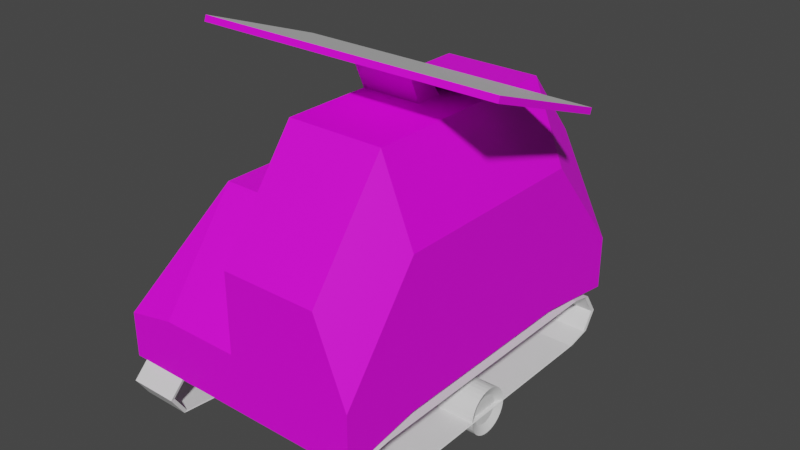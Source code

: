 # Source: SolarPanel_Robot.blend  (saved by Blender 3.1.7; exported with 4.5.12 LTS)
import bpy
from mathutils import Matrix  # noqa: F401  (used for matrix-valued properties, if any)

bpy.ops.wm.read_factory_settings(use_empty=True)
scene = bpy.context.scene
scene.name = 'Scene'

# ---- collections
col_collection = bpy.data.collections.new('Collection'); scene.collection.children.link(col_collection)

# ---- images (referenced by path relative to the original .blend; pixels are not part of the script)
import os
ASSET_DIR = os.environ.get("B2B_ASSET_DIR", "")  # directory of the original .blend (textures are referenced by path, not embedded)
HERE = os.path.dirname(os.path.abspath(__file__))  # packed textures are extracted next to this script under _unpacked/

def load_image(name, relpath, width, height, colorspace="sRGB"):
    """Load a texture the original file referenced (path relative to the .blend, or extracted next to this script)."""
    p = next((c for c in (os.path.join(HERE, relpath), os.path.join(ASSET_DIR, relpath)) if relpath and os.path.exists(c)), "")
    if p:
        img = bpy.data.images.load(p, check_existing=True)
        img.name = name
    else:  # same state as the original file: an image datablock whose file is absent (Cycles renders it pink)
        img = bpy.data.images.new(name, width, height)
        img.source = "FILE"
        img.filepath = "//" + (relpath or name)
    img.colorspace_settings.name = colorspace
    return img
img_untitled = load_image('Untitled', 'Surface.png', 1024, 1024, 'sRGB')
img_normalmap_png = load_image('NormalMap.png', 'NormalMap.png', 1024, 1024, 'sRGB')

# ---- materials (node trees are filled in below, after node groups)
mat_body = bpy.data.materials.new('Body')
mat_body.use_transparent_shadow = False
mat_solarpanel = bpy.data.materials.new('SolarPanel')
mat_solarpanel.alpha_threshold = 0.0
mat_solarpanel.use_transparent_shadow = False
mat_solarpanel.line_color = (0.0, 0.0, 0.0, 1.0)
mat_belt = bpy.data.materials.new('Belt')
mat_belt.use_transparent_shadow = False

# ---- material node trees
mat_body.use_nodes = True; mat_body.node_tree.nodes.clear()
_N = mat_body.node_tree.nodes; _L = mat_body.node_tree.links
n0 = _N.new('ShaderNodeBsdfPrincipled'); n0.name = 'Principled BSDF'; n0.location = (10, 300)
n0.distribution = 'GGX'
n0.subsurface_method = 'RANDOM_WALK_SKIN'
n0.inputs[3].default_value = 1.45
n0.inputs[27].default_value = (0.0, 0.0, 0.0, 1.0)
n0.inputs[28].default_value = 1.0
n1 = _N.new('ShaderNodeOutputMaterial'); n1.name = 'Material Output'; n1.location = (300, 300)
n2 = _N.new('ShaderNodeTexImage'); n2.name = 'Image Texture'; n2.location = (-312, 321)
n2.image = img_untitled
n3 = _N.new('ShaderNodeTexImage'); n3.name = 'Image Texture.001'; n3.location = (-376, -195)
n3.image = img_normalmap_png
_L.new(n0.outputs[0], n1.inputs[0])
_L.new(n2.outputs[0], n0.inputs[0])
n1.is_active_output = True
mat_solarpanel.use_nodes = True; mat_solarpanel.node_tree.nodes.clear()
_N = mat_solarpanel.node_tree.nodes; _L = mat_solarpanel.node_tree.links
n0 = _N.new('ShaderNodeOutputMaterial'); n0.name = 'Material Output'; n0.location = (300, 300)
n1 = _N.new('ShaderNodeBsdfPrincipled'); n1.name = 'Principled BSDF'; n1.location = (10, 300)
n1.distribution = 'GGX'
n1.subsurface_method = 'RANDOM_WALK_SKIN'
n1.inputs[2].default_value = 0.4
n1.inputs[3].default_value = 1.45
n1.inputs[27].default_value = (0.0, 0.0, 0.0, 1.0)
n1.inputs[28].default_value = 1.0
_L.new(n1.outputs[0], n0.inputs[0])
n0.is_active_output = True
mat_belt.use_nodes = True; mat_belt.node_tree.nodes.clear()
_N = mat_belt.node_tree.nodes; _L = mat_belt.node_tree.links
n0 = _N.new('ShaderNodeBsdfPrincipled'); n0.name = 'Principled BSDF'; n0.location = (10, 300)
n0.distribution = 'GGX'
n0.subsurface_method = 'RANDOM_WALK_SKIN'
n0.inputs[3].default_value = 1.45
n0.inputs[27].default_value = (0.0, 0.0, 0.0, 1.0)
n0.inputs[28].default_value = 1.0
n1 = _N.new('ShaderNodeOutputMaterial'); n1.name = 'Material Output'; n1.location = (300, 300)
_L.new(n0.outputs[0], n1.inputs[0])
n1.is_active_output = True

# ---- world
world_world = bpy.data.worlds.new('World'); scene.world = world_world
world_world.use_nodes = True; world_world.node_tree.nodes.clear()
_N = world_world.node_tree.nodes; _L = world_world.node_tree.links
n0 = _N.new('ShaderNodeOutputWorld'); n0.name = 'World Output'; n0.location = (300, 300)
n1 = _N.new('ShaderNodeBackground'); n1.name = 'Background'; n1.location = (10, 300)
n1.inputs[0].default_value = (0.05088, 0.05088, 0.05088, 1.0)
_L.new(n1.outputs[0], n0.inputs[0])
n0.is_active_output = True
world_world.color = (0.05088, 0.05088, 0.05088)
world_world.use_sun_shadow = False
world_world.sun_shadow_jitter_overblur = 0.0

# ---- meshes
me_cube_001 = bpy.data.meshes.new('Cube.001')
me_cube_001.from_pydata([(-0.6833, -1.0, 0.252), (-0.6833, -1.0, 0.4947), (-0.6833, 1.0, 0.252), (-0.6833, 1.0, 0.4947), (0.6833, -1.0, 0.252), (0.6833, -1.0, 0.5472), (0.6833, 1.0, 0.252), (0.6833, 1.0, 0.5472), (-0.6833, -0.5764, 0.3244), (-0.6833, -1.0, 0.3996), (-0.6833, -0.5764, 0.7035), (-0.6833, 1.0, 0.3996), (0.0, 1.0, 0.252), (0.0, 1.0, 0.5472), (0.6833, 1.0, 0.3996), (0.6833, -0.5764, 0.3244), (0.6833, -0.5764, 1.109), (0.6833, -1.0, 0.3996), (0.0, -1.0, 0.252), (0.0, -1.0, 0.5472), (0.0, -0.5764, 1.109), (0.0, -0.5764, 0.3244), (0.0, -1.0, 0.3996), (0.6833, -0.5764, 0.3996), (0.0, 1.0, 0.3996), (-0.6833, -0.5764, 0.3996), (-0.6833, 0.5325, 0.7035), (0.6833, 0.5325, 0.3244), (-0.6833, 0.5325, 0.3244), (0.6833, 0.5325, 1.109), (0.0, 0.5325, 1.109), (0.0, 0.5325, 0.3244), (0.6833, 0.5325, 0.3996), (-0.6833, 0.5325, 0.3996), (-0.07863, 1.0, 0.252), (-0.07863, -1.0, 0.5472), (-0.07863, 1.0, 0.5472), (-0.07863, -1.0, 0.252), (-0.07863, -0.5764, 1.109), (-0.07863, -0.5764, 0.3244), (-0.07863, -1.0, 0.3996), (-0.07863, 1.0, 0.3996), (-0.07863, 0.5325, 0.3244), (-0.07863, 0.5325, 1.109), (0.0, 0.8313, 1.172), (0.511, 0.8313, 1.172), (0.511, -0.5764, 1.532), (0.511, -1.0, 0.9694), (0.511, 0.5325, 1.532), (0.0, -1.0, 0.9694), (0.0, -0.5764, 1.532), (0.0, 0.5325, 1.532), (-0.4227, 1.0, 0.252), (-0.4227, -1.0, 0.5472), (-0.4227, -0.5764, 0.3244), (-0.4227, -1.0, 0.3996), (-0.4227, 0.5325, 0.3244), (-0.4227, 1.0, 0.5472), (-0.4227, -1.0, 0.252), (-0.4227, -0.5764, 1.109), (-0.4227, 1.0, 0.3996), (-0.4227, 0.5325, 1.109), (-0.6833, -1.014, 0.1231), (-0.6833, 0.9461, 0.1231), (-0.6833, -0.7301, -0.001755), (-0.6833, 0.7515, -0.001755), (-0.4227, 0.9461, 0.1231), (-0.4227, -0.7301, -0.001755), (-0.4227, 0.7515, -0.001755), (-0.4227, -1.014, 0.1231), (-0.6833, -0.892, 0.2476), (-0.4227, -0.9466, 0.01814), (-0.6833, -0.7301, 0.2641), (-0.6833, 0.7515, 0.2641), (-0.6833, -0.9466, 0.01814), (-0.4227, -0.7301, 0.2641), (-0.4227, 0.7515, 0.2641), (-0.4227, -0.892, 0.2476), (-0.4227, 0.8704, 0.2388), (-0.6833, 0.8704, 0.2388), (-0.6833, 0.8818, 0.02567), (-0.4227, 0.8818, 0.02567), (-0.6862, -1.037, 0.123), (-0.6862, 0.9675, 0.123), (-0.6862, -0.7462, -0.004713), (-0.6862, 0.7686, -0.004713), (-0.4198, 0.9675, 0.123), (-0.4198, -0.7462, -0.004713), (-0.4198, 0.7686, -0.004713), (-0.4198, -1.037, 0.123), (-0.6862, -0.9118, 0.2502), (-0.4198, -0.9676, 0.01563), (-0.6862, -0.7462, 0.2672), (-0.6862, 0.7686, 0.2672), (-0.6862, -0.9676, 0.01563), (-0.4198, -0.7462, 0.2672), (-0.4198, 0.7686, 0.2672), (-0.4198, -0.9118, 0.2502), (-0.4198, 0.8902, 0.2413), (-0.6862, 0.8902, 0.2413), (-0.6862, 0.9018, 0.02333), (-0.4198, 0.9018, 0.02333), (0.4241, -1.014, 0.1231), (0.4241, 0.9461, 0.1231), (0.4241, -0.7301, -0.001755), (0.4241, 0.7515, -0.001755), (0.6847, 0.9461, 0.1231), (0.6847, -0.7301, -0.001755), (0.6847, 0.7515, -0.001755), (0.6847, -1.014, 0.1231), (0.4241, -0.892, 0.2476), (0.6847, -0.9466, 0.01814), (0.4241, -0.7301, 0.2641), (0.4241, 0.7515, 0.2641), (0.4241, -0.9466, 0.01814), (0.6847, -0.7301, 0.2641), (0.6847, 0.7515, 0.2641), (0.6847, -0.892, 0.2476), (0.6847, 0.8704, 0.2388), (0.4241, 0.8704, 0.2388), (0.4241, 0.8818, 0.02567), (0.6847, 0.8818, 0.02567), (0.4212, -1.037, 0.123), (0.4212, 0.9675, 0.123), (0.4212, -0.7462, -0.004713), (0.4212, 0.7686, -0.004713), (0.6877, 0.9675, 0.123), (0.6877, -0.7462, -0.004713), (0.6877, 0.7686, -0.004713), (0.6877, -1.037, 0.123), (0.4212, -0.9118, 0.2502), (0.6877, -0.9676, 0.01563), (0.4212, -0.7462, 0.2672), (0.4212, 0.7686, 0.2672), (0.4212, -0.9676, 0.01563), (0.6877, -0.7462, 0.2672), (0.6877, 0.7686, 0.2672), (0.6877, -0.9118, 0.2502), (0.6877, 0.8902, 0.2413), (0.4212, 0.8902, 0.2413), (0.4212, 0.9018, 0.02333), (0.6877, 0.9018, 0.02333), (-0.6833, 0.04287, 0.3244), (0.6833, 0.04287, 1.109), (0.0, 0.04287, 1.109), (0.0, 0.04287, 0.3244), (0.6833, 0.04287, 0.3996), (-0.6833, 0.04287, 0.7035), (0.6833, 0.04287, 0.3244), (-0.6833, 0.04287, 0.3996), (-0.07863, 0.04287, 0.3244), (-0.07863, 0.04287, 1.109), (0.511, 0.04287, 1.532), (0.0, 0.04287, 1.532), (-0.4227, 0.04287, 0.3244), (-0.4227, 0.04287, 1.109), (0.4299, 1.0, 0.5472), (0.4299, -1.0, 0.252), (0.4299, 1.0, 0.252), (0.4299, -1.0, 0.5472), (0.4299, -0.5764, 0.3244), (0.4299, -1.0, 0.3996), (0.4299, 1.0, 0.3996), (0.4299, 0.5325, 0.3244), (0.3215, 0.8313, 1.172), (0.3215, -1.0, 0.9694), (0.3215, -0.5764, 1.532), (0.3215, 0.5325, 1.532), (0.3215, 0.04287, 1.532), (0.4299, 0.04287, 0.3244), (-0.6833, -0.1014, 0.3244), (0.6833, -0.1014, 1.109), (0.0, -0.1014, 1.109), (0.0, -0.1014, 0.3244), (0.6833, -0.1014, 0.3996), (-0.07863, -0.1014, 0.3244), (-0.07863, -0.1014, 1.109), (0.511, -0.1014, 1.532), (0.0, -0.1014, 1.532), (-0.4227, -0.1014, 0.3244), (-0.4227, -0.1014, 1.109), (-0.6833, -0.1014, 0.7035), (0.6833, -0.1014, 0.3244), (-0.6833, -0.1014, 0.3996), (0.3215, -0.1014, 1.532), (0.4299, -0.1014, 0.3244), (0.0, -0.03535, 1.643), (0.3215, -0.03535, 1.643), (0.0, -0.1709, 1.693), (0.3215, -0.1709, 1.693), (-0.6546, 0.2406, 1.543), (0.9761, 0.2406, 1.543), (-0.6546, -0.4468, 1.793), (0.9761, -0.4468, 1.793), (-0.6546, 0.2514, 1.572), (0.9761, 0.2514, 1.572), (-0.6546, -0.4359, 1.823), (0.9761, -0.4359, 1.823)], [], [(33, 26, 3, 11), (162, 156, 7, 14), (23, 16, 5, 17), (55, 53, 1, 9), (160, 15, 4, 157), (59, 10, 1, 53), (29, 7, 45, 48), (143, 29, 48, 152), (180, 181, 10, 59), (39, 21, 18, 37), (175, 173, 21, 39), (185, 182, 15, 160), (58, 55, 9, 0), (157, 161, 22, 18), (161, 159, 19, 22), (15, 23, 17, 4), (182, 174, 23, 15), (174, 171, 16, 23), (158, 162, 14, 6), (34, 41, 24, 12), (41, 36, 13, 24), (28, 33, 11, 2), (0, 9, 25, 8), (9, 1, 10, 25), (142, 149, 33, 28), (14, 7, 29, 32), (6, 14, 32, 27), (158, 6, 27, 163), (34, 12, 31, 42), (57, 3, 26, 61), (20, 19, 49, 50), (149, 147, 26, 33), (13, 36, 43, 30), (52, 34, 42, 56), (60, 57, 36, 41), (52, 60, 41, 34), (18, 22, 40, 37), (179, 175, 39, 54), (54, 39, 37, 58), (172, 176, 38, 20), (20, 38, 35, 19), (22, 19, 35, 40), (166, 50, 49, 165), (184, 178, 50, 166), (164, 44, 51, 167), (156, 13, 44, 164), (172, 20, 50, 178), (159, 5, 47, 165), (13, 30, 51, 44), (5, 16, 46, 47), (8, 54, 58, 0), (170, 179, 54, 8), (2, 11, 60, 52), (11, 3, 57, 60), (2, 52, 56, 28), (36, 57, 61, 43), (37, 40, 55, 58), (176, 180, 59, 38), (38, 59, 53, 35), (40, 35, 53, 55), (74, 62, 69, 71), (65, 64, 67, 68), (80, 65, 68, 81), (70, 72, 75, 77), (73, 76, 75, 72), (79, 78, 76, 73), (62, 70, 77, 69), (64, 74, 71, 67), (63, 66, 78, 79), (63, 80, 81, 66), (94, 91, 89, 82), (85, 88, 87, 84), (100, 101, 88, 85), (90, 97, 95, 92), (93, 92, 95, 96), (99, 93, 96, 98), (82, 89, 97, 90), (84, 87, 91, 94), (83, 99, 98, 86), (83, 86, 101, 100), (64, 65, 85, 84), (72, 70, 90, 92), (76, 78, 98, 96), (63, 79, 99, 83), (75, 76, 96, 95), (70, 62, 82, 90), (65, 80, 100, 85), (79, 73, 93, 99), (73, 72, 92, 93), (80, 63, 83, 100), (66, 81, 101, 86), (74, 64, 84, 94), (69, 77, 97, 89), (71, 69, 89, 91), (67, 71, 91, 87), (62, 74, 94, 82), (68, 67, 87, 88), (77, 75, 95, 97), (81, 68, 88, 101), (78, 66, 86, 98), (114, 102, 109, 111), (105, 104, 107, 108), (120, 105, 108, 121), (110, 112, 115, 117), (113, 116, 115, 112), (119, 118, 116, 113), (102, 110, 117, 109), (104, 114, 111, 107), (103, 106, 118, 119), (103, 120, 121, 106), (134, 131, 129, 122), (125, 128, 127, 124), (140, 141, 128, 125), (130, 137, 135, 132), (133, 132, 135, 136), (139, 133, 136, 138), (122, 129, 137, 130), (124, 127, 131, 134), (123, 139, 138, 126), (123, 126, 141, 140), (104, 105, 125, 124), (112, 110, 130, 132), (116, 118, 138, 136), (103, 119, 139, 123), (115, 116, 136, 135), (110, 102, 122, 130), (105, 120, 140, 125), (119, 113, 133, 139), (113, 112, 132, 133), (120, 103, 123, 140), (106, 121, 141, 126), (114, 104, 124, 134), (109, 117, 137, 129), (111, 109, 129, 131), (107, 111, 131, 127), (102, 114, 134, 122), (108, 107, 127, 128), (117, 115, 135, 137), (121, 108, 128, 141), (118, 106, 126, 138), (43, 61, 155, 151), (28, 56, 154, 142), (30, 144, 153, 51), (167, 51, 153, 168), (30, 43, 151, 144), (56, 42, 150, 154), (183, 181, 147, 149), (170, 183, 149, 142), (32, 29, 143, 146), (27, 32, 146, 148), (163, 27, 148, 169), (42, 31, 145, 150), (61, 26, 147, 155), (171, 143, 152, 177), (31, 163, 169, 145), (48, 167, 168, 152), (19, 159, 165, 49), (7, 156, 164, 45), (45, 164, 167, 48), (177, 184, 166, 46), (46, 166, 165, 47), (12, 158, 163, 31), (12, 24, 162, 158), (17, 5, 159, 161), (4, 17, 161, 157), (173, 185, 160, 21), (21, 160, 157, 18), (24, 13, 156, 162), (145, 169, 185, 173), (152, 168, 184, 177), (16, 171, 177, 46), (8, 25, 183, 170), (25, 10, 181, 183), (151, 155, 180, 176), (142, 154, 179, 170), (144, 172, 178, 153), (184, 168, 187, 189), (144, 151, 176, 172), (154, 150, 175, 179), (146, 143, 171, 174), (148, 146, 174, 182), (169, 148, 182, 185), (150, 145, 173, 175), (155, 147, 181, 180), (188, 189, 193, 192), (153, 178, 188, 186), (168, 153, 186, 187), (178, 184, 189, 188), (190, 192, 196, 194), (186, 188, 192, 190), (189, 187, 191, 193), (187, 186, 190, 191), (195, 194, 196, 197), (193, 191, 195, 197), (191, 190, 194, 195), (192, 193, 197, 196)])
me_cube_001.polygons.foreach_set('material_index', [0, 0, 0, 0, 0, 0, 0, 0, 0, 0, 0, 0, 0, 0, 0, 0, 0, 0, 0, 0, 0, 0, 0, 0, 0, 0, 0, 0, 0, 0, 0, 0, 0, 0, 0, 0, 0, 0, 0, 0, 0, 0, 0, 0, 0, 0, 0, 0, 0, 0, 0, 0, 0, 0, 0, 0, 0, 0, 0, 0, 2, 2, 2, 2, 2, 2, 2, 2, 2, 2, 2, 2, 2, 2, 2, 2, 2, 2, 2, 2, 2, 2, 2, 2, 2, 2, 2, 2, 2, 2, 2, 2, 2, 2, 2, 2, 2, 2, 2, 2, 2, 2, 2, 2, 2, 2, 2, 2, 2, 2, 2, 2, 2, 2, 2, 2, 2, 2, 2, 2, 2, 2, 2, 2, 2, 2, 2, 2, 2, 2, 2, 2, 2, 2, 2, 2, 2, 2, 2, 2, 0, 0, 0, 0, 0, 0, 0, 0, 0, 0, 0, 0, 0, 0, 0, 0, 0, 0, 0, 0, 0, 0, 0, 0, 0, 0, 0, 0, 0, 0, 0, 0, 0, 0, 0, 0, 0, 0, 0, 0, 0, 0, 0, 0, 0, 0, 0, 0, 0, 0, 0, 0, 1, 0, 0, 0])
_uv = me_cube_001.uv_layers.new(name='UVMap')
_uv.uv.foreach_set('vector', [0.633, 0.4646, 0.5758, 0.4646, 0.6151, 0.3766, 0.633, 0.3766, 0.0277, 0.5861, 0.05539, 0.5861, 0.05539, 0.6338, 0.0277, 0.6338, 0.2851, 0.2968, 0.4188, 0.2969, 0.3129, 0.3766, 0.2851, 0.3766, 0.2851, 0.5849, 0.3128, 0.5849, 0.3029, 0.634, 0.2851, 0.634, 0.2096, 0.2971, 0.2573, 0.2971, 0.2573, 0.3764, 0.2096, 0.3764, 0.4987, 0.6738, 0.5758, 0.6734, 0.6151, 0.7532, 0.6045, 0.7536, 0.4188, 0.08804, 0.3129, 3.517e-06, 0.431, 0.0316, 0.4987, 0.08787, 0.4188, 0.1802, 0.4188, 0.08804, 0.4987, 0.08787, 0.4987, 0.1801, 0.4987, 0.5844, 0.5758, 0.584, 0.5758, 0.6734, 0.4987, 0.6738, 0.1139, 0.2971, 0.1287, 0.2971, 0.1287, 0.3764, 0.1139, 0.3764, 0.1139, 0.2077, 0.1287, 0.2077, 0.1287, 0.2971, 0.1139, 0.2971, 0.2096, 0.2077, 0.2573, 0.2077, 0.2573, 0.2971, 0.2096, 0.2971, 0.2573, 0.5849, 0.2851, 0.5849, 0.2851, 0.634, 0.2573, 0.634, 0.2573, 0.4243, 0.2851, 0.4243, 0.2851, 0.5053, 0.2573, 0.5053, 0.2851, 0.4243, 0.3128, 0.4243, 0.3128, 0.5053, 0.2851, 0.5053, 0.271, 0.2968, 0.2851, 0.2968, 0.2851, 0.3766, 0.2573, 0.3766, 0.271, 0.2074, 0.2851, 0.2074, 0.2851, 0.2968, 0.271, 0.2968, 0.2851, 0.2074, 0.4188, 0.2074, 0.4188, 0.2969, 0.2851, 0.2968, 0.0, 0.5861, 0.0277, 0.5861, 0.0277, 0.6338, 0.0, 0.6338, 0.0, 0.4903, 0.0277, 0.4903, 0.0277, 0.5051, 0.0, 0.5051, 0.0277, 0.4903, 0.05539, 0.4903, 0.05539, 0.5051, 0.0277, 0.5051, 0.6472, 0.4646, 0.633, 0.4646, 0.633, 0.3766, 0.6608, 0.3766, 0.6608, 0.7532, 0.633, 0.7532, 0.633, 0.6734, 0.6472, 0.6734, 0.633, 0.7532, 0.6151, 0.7532, 0.5758, 0.6734, 0.633, 0.6734, 0.6472, 0.5568, 0.633, 0.5568, 0.633, 0.4646, 0.6472, 0.4646, 0.2851, 1.729e-06, 0.3129, 3.517e-06, 0.4188, 0.08804, 0.2851, 0.08803, 0.2573, 0.0, 0.2851, 1.729e-06, 0.2851, 0.08803, 0.271, 0.08803, 0.2096, 0.0, 0.2573, 0.0, 0.2573, 0.08842, 0.2096, 0.08842, 0.1139, 0.0, 0.1287, 0.0, 0.1287, 0.08842, 0.1139, 0.08842, 0.7099, 0.7845, 0.6608, 0.7858, 0.6608, 0.6935, 0.7099, 0.6837, 0.6085, 0.2968, 0.7143, 0.3766, 0.6349, 0.3766, 0.529, 0.2968, 0.633, 0.5568, 0.5758, 0.5568, 0.5758, 0.4646, 0.633, 0.4646, 0.05539, 0.5051, 0.05539, 0.4903, 0.1685, 0.4903, 0.1685, 0.5051, 0.04907, 0.0, 0.1139, 0.0, 0.1139, 0.08842, 0.04907, 0.08842, 0.0277, 0.4255, 0.05539, 0.4255, 0.05539, 0.4903, 0.0277, 0.4903, 1.49e-08, 0.4255, 0.0277, 0.4255, 0.0277, 0.4903, 0.0, 0.4903, 0.2573, 0.5053, 0.2851, 0.5053, 0.2851, 0.5201, 0.2573, 0.5201, 0.04907, 0.2077, 0.1139, 0.2077, 0.1139, 0.2971, 0.04907, 0.2971, 0.04907, 0.2971, 0.1139, 0.2971, 0.1139, 0.3764, 0.04907, 0.3764, 0.4057, 0.7523, 0.4205, 0.7523, 0.4205, 0.8411, 0.4057, 0.8411, 0.4126, 0.5053, 0.4126, 0.5201, 0.3128, 0.5201, 0.3128, 0.5053, 0.2851, 0.5053, 0.3128, 0.5053, 0.3128, 0.5201, 0.2851, 0.5201, 0.4918, 0.4447, 0.4918, 0.5053, 0.3921, 0.5053, 0.3921, 0.4447, 0.03568, 0.7522, 0.09622, 0.7522, 0.09622, 0.8409, 0.03568, 0.8409, 0.1754, 0.5656, 0.1754, 0.5051, 0.2477, 0.5051, 0.2477, 0.5656, 0.05539, 0.5861, 0.05539, 0.5051, 0.1754, 0.5051, 0.1754, 0.5656, 0.6085, 0.2074, 0.6085, 0.2968, 0.529, 0.2968, 0.529, 0.2074, 0.3128, 0.4243, 0.3128, 0.3766, 0.3921, 0.4091, 0.3921, 0.4447, 0.7143, 0.0, 0.6085, 0.08802, 0.529, 0.08801, 0.5967, 0.03175, 0.3129, 0.3766, 0.4188, 0.2969, 0.4987, 0.2967, 0.3928, 0.3764, 0.0, 0.2971, 0.04907, 0.2971, 0.04907, 0.3764, 0.0, 0.3764, 0.0, 0.2077, 0.04907, 0.2077, 0.04907, 0.2971, 0.0, 0.2971, 1.49e-08, 0.3764, 0.0277, 0.3764, 0.0277, 0.4255, 1.49e-08, 0.4255, 0.0277, 0.3764, 0.04554, 0.3764, 0.05539, 0.4255, 0.0277, 0.4255, 0.0, 0.0, 0.04907, 0.0, 0.04907, 0.08842, 0.0, 0.08842, 0.05539, 0.4903, 0.05539, 0.4255, 0.1685, 0.4255, 0.1685, 0.4903, 0.2573, 0.5201, 0.2851, 0.5201, 0.2851, 0.5849, 0.2573, 0.5849, 0.4205, 0.7523, 0.4852, 0.7523, 0.4852, 0.8411, 0.4205, 0.8411, 0.4126, 0.5201, 0.4126, 0.5849, 0.3128, 0.5849, 0.3128, 0.5201, 0.2851, 0.5201, 0.3128, 0.5201, 0.3128, 0.5849, 0.2851, 0.5849, 0.5951, 0.8027, 0.5743, 0.8027, 0.5743, 0.7536, 0.5951, 0.7536, 0.3566, 0.6576, 0.3566, 0.9343, 0.3075, 0.9343, 0.3075, 0.6576, 0.3566, 0.634, 0.3566, 0.6576, 0.3075, 0.6576, 0.3075, 0.634, 0.09622, 0.9655, 0.09622, 0.9352, 0.1453, 0.9352, 0.1453, 0.9655, 0.09622, 0.6563, 0.1453, 0.6563, 0.1453, 0.9352, 0.09622, 0.9352, 0.09622, 0.6338, 0.1453, 0.6338, 0.1453, 0.6563, 0.09622, 0.6563, 0.09622, 0.9878, 0.09622, 0.9655, 0.1453, 0.9655, 0.1453, 0.9878, 0.3566, 0.9343, 0.3566, 0.9753, 0.3075, 0.9753, 0.3075, 0.9343, 0.7804, 0.3071, 0.7804, 0.3562, 0.7576, 0.3562, 0.7576, 0.3071, 0.7804, 0.3071, 0.7978, 0.3071, 0.7978, 0.3562, 0.7804, 0.3562, 0.7532, 0.6837, 0.7532, 0.7339, 0.7321, 0.7339, 0.7321, 0.6837, 0.8452, 0.0249, 0.8954, 0.0249, 0.8954, 0.31, 0.8452, 0.31, 0.8452, 0.0, 0.8954, 0.0, 0.8954, 0.0249, 0.8452, 0.0249, 0.2445, 0.9705, 0.1944, 0.9705, 0.1944, 0.94, 0.2445, 0.94, 0.2445, 0.6571, 0.2445, 0.94, 0.1944, 0.94, 0.1944, 0.6571, 0.2445, 0.6338, 0.2445, 0.6571, 0.1944, 0.6571, 0.1944, 0.6338, 0.7321, 0.6837, 0.7321, 0.7339, 0.7099, 0.7339, 0.7099, 0.6837, 0.8452, 0.31, 0.8954, 0.31, 0.8954, 0.3518, 0.8452, 0.3518, 0.7744, 0.784, 0.751, 0.784, 0.751, 0.7339, 0.7744, 0.7339, 0.7744, 0.784, 0.7744, 0.7339, 0.7921, 0.7339, 0.7921, 0.784, 0.9494, 0.4343, 0.9494, 0.7133, 0.9488, 0.7166, 0.9488, 0.4313, 0.9994, 0.4343, 0.9963, 0.4038, 0.9968, 0.4001, 1.0, 0.4313, 0.8459, 0.4173, 0.8411, 0.3949, 0.8416, 0.3912, 0.8464, 0.4141, 0.9729, 0.75, 0.9947, 0.7357, 0.9951, 0.7394, 0.9729, 0.754, 0.8459, 0.6963, 0.8459, 0.4173, 0.8464, 0.4141, 0.8464, 0.6993, 0.9963, 0.4038, 0.9729, 0.3808, 0.9729, 0.3766, 0.9968, 0.4001, 0.9494, 0.7133, 0.9545, 0.7379, 0.9541, 0.7416, 0.9488, 0.7166, 0.9947, 0.7357, 0.9994, 0.7133, 1.0, 0.7166, 0.9951, 0.7394, 0.9994, 0.7133, 0.9994, 0.4343, 1.0, 0.4313, 1.0, 0.7166, 0.9545, 0.7379, 0.9729, 0.75, 0.9729, 0.754, 0.9541, 0.7416, 0.8193, 0.3807, 0.801, 0.3927, 0.8005, 0.389, 0.8193, 0.3766, 0.9531, 0.3936, 0.9494, 0.4343, 0.9488, 0.4313, 0.9526, 0.3896, 0.8193, 0.7498, 0.8428, 0.7268, 0.8432, 0.7305, 0.8193, 0.754, 0.7995, 0.737, 0.8193, 0.7498, 0.8193, 0.754, 0.7991, 0.741, 0.7958, 0.6963, 0.7995, 0.737, 0.7991, 0.741, 0.7952, 0.6993, 0.9729, 0.3808, 0.9531, 0.3936, 0.9526, 0.3896, 0.9729, 0.3766, 0.7958, 0.4173, 0.7958, 0.6963, 0.7952, 0.6993, 0.7952, 0.4141, 0.8428, 0.7268, 0.8459, 0.6963, 0.8464, 0.6993, 0.8432, 0.7305, 0.801, 0.3927, 0.7958, 0.4173, 0.7952, 0.4141, 0.8005, 0.389, 0.8411, 0.3949, 0.8193, 0.3807, 0.8193, 0.3766, 0.8416, 0.3912, 0.6159, 0.8027, 0.5951, 0.8027, 0.5951, 0.7536, 0.6159, 0.7536, 0.4057, 0.6576, 0.4057, 0.9343, 0.3566, 0.9343, 0.3566, 0.6576, 0.4057, 0.634, 0.4057, 0.6576, 0.3566, 0.6576, 0.3566, 0.634, 0.1453, 0.9655, 0.1453, 0.9352, 0.1944, 0.9352, 0.1944, 0.9655, 0.1453, 0.6563, 0.1944, 0.6563, 0.1944, 0.9352, 0.1453, 0.9352, 0.1453, 0.6338, 0.1944, 0.6338, 0.1944, 0.6563, 0.1453, 0.6563, 0.1453, 0.9878, 0.1453, 0.9655, 0.1944, 0.9655, 0.1944, 0.9878, 0.4057, 0.9343, 0.4057, 0.9753, 0.3566, 0.9753, 0.3566, 0.9343, 0.776, 0.6837, 0.776, 0.7328, 0.7532, 0.7328, 0.7532, 0.6837, 0.776, 0.6837, 0.7934, 0.6837, 0.7934, 0.7328, 0.776, 0.7328, 0.7576, 0.3071, 0.7576, 0.3573, 0.7365, 0.3573, 0.7365, 0.3071, 0.8954, 0.0249, 0.9455, 0.0249, 0.9455, 0.31, 0.8954, 0.31, 0.8954, 0.0, 0.9455, 0.0, 0.9455, 0.0249, 0.8954, 0.0249, 0.3075, 0.9707, 0.2573, 0.9707, 0.2573, 0.9402, 0.3075, 0.9402, 0.3075, 0.6573, 0.3075, 0.9402, 0.2573, 0.9402, 0.2573, 0.6573, 0.3075, 0.634, 0.3075, 0.6573, 0.2573, 0.6573, 0.2573, 0.634, 0.7365, 0.3071, 0.7365, 0.3573, 0.7143, 0.3573, 0.7143, 0.3071, 0.8954, 0.31, 0.9455, 0.31, 0.9455, 0.3518, 0.8954, 0.3518, 0.7333, 0.784, 0.7099, 0.784, 0.7099, 0.7339, 0.7333, 0.7339, 0.7333, 0.784, 0.7333, 0.7339, 0.751, 0.7339, 0.751, 0.784, 0.8982, 0.4343, 0.8982, 0.7133, 0.8976, 0.7166, 0.8976, 0.4313, 0.9483, 0.4343, 0.9451, 0.4038, 0.9456, 0.4001, 0.9488, 0.4313, 0.8971, 0.4173, 0.8923, 0.3949, 0.8927, 0.3912, 0.8976, 0.4141, 0.9217, 0.75, 0.9435, 0.7357, 0.9439, 0.7394, 0.9217, 0.754, 0.8971, 0.6963, 0.8971, 0.4173, 0.8976, 0.4141, 0.8976, 0.6993, 0.9451, 0.4038, 0.9217, 0.3808, 0.9217, 0.3766, 0.9456, 0.4001, 0.8982, 0.7133, 0.9033, 0.7379, 0.9029, 0.7416, 0.8976, 0.7166, 0.9435, 0.7357, 0.9483, 0.7133, 0.9488, 0.7166, 0.9439, 0.7394, 0.9483, 0.7133, 0.9483, 0.4343, 0.9488, 0.4313, 0.9488, 0.7166, 0.9033, 0.7379, 0.9217, 0.75, 0.9217, 0.754, 0.9029, 0.7416, 0.8705, 0.3807, 0.8522, 0.3927, 0.8517, 0.389, 0.8705, 0.3766, 0.9019, 0.3936, 0.8982, 0.4343, 0.8976, 0.4313, 0.9015, 0.3896, 0.8705, 0.7498, 0.8939, 0.7268, 0.8944, 0.7305, 0.8705, 0.754, 0.8507, 0.737, 0.8705, 0.7498, 0.8705, 0.754, 0.8503, 0.741, 0.847, 0.6963, 0.8507, 0.737, 0.8503, 0.741, 0.8464, 0.6993, 0.9217, 0.3808, 0.9019, 0.3936, 0.9015, 0.3896, 0.9217, 0.3766, 0.847, 0.4173, 0.847, 0.6963, 0.8464, 0.6993, 0.8464, 0.4141, 0.8939, 0.7268, 0.8971, 0.6963, 0.8976, 0.6993, 0.8944, 0.7305, 0.8522, 0.3927, 0.847, 0.4173, 0.8464, 0.4141, 0.8517, 0.389, 0.8923, 0.3949, 0.8705, 0.3807, 0.8705, 0.3766, 0.8927, 0.3912, 0.4205, 0.634, 0.4852, 0.634, 0.4852, 0.7254, 0.4205, 0.7254, 0.0, 0.08842, 0.04907, 0.08842, 0.04907, 0.1806, 0.0, 0.1806, 0.6085, 0.08802, 0.6085, 0.1802, 0.529, 0.1802, 0.529, 0.08801, 0.03568, 0.6338, 0.09622, 0.6338, 0.09622, 0.7252, 0.03568, 0.7252, 0.4057, 0.634, 0.4205, 0.634, 0.4205, 0.7254, 0.4057, 0.7254, 0.04907, 0.08842, 0.1139, 0.08842, 0.1139, 0.1806, 0.04907, 0.1806, 0.633, 0.584, 0.5758, 0.584, 0.5758, 0.5568, 0.633, 0.5568, 0.6472, 0.584, 0.633, 0.584, 0.633, 0.5568, 0.6472, 0.5568, 0.2851, 0.08803, 0.4188, 0.08804, 0.4188, 0.1802, 0.2851, 0.1802, 0.271, 0.08803, 0.2851, 0.08803, 0.2851, 0.1802, 0.271, 0.1802, 0.2096, 0.08842, 0.2573, 0.08842, 0.2573, 0.1806, 0.2096, 0.1806, 0.1139, 0.08842, 0.1287, 0.08842, 0.1287, 0.1806, 0.1139, 0.1806, 0.4987, 0.465, 0.5758, 0.4646, 0.5758, 0.5568, 0.4987, 0.5572, 0.4188, 0.2074, 0.4188, 0.1802, 0.4987, 0.1801, 0.4987, 0.2072, 0.1287, 0.08842, 0.2096, 0.08842, 0.2096, 0.1806, 0.1287, 0.1806, 0.0, 0.6338, 0.03568, 0.6338, 0.03568, 0.7252, 0.0, 0.7252, 0.3128, 0.5053, 0.3128, 0.4243, 0.3921, 0.4447, 0.3921, 0.5053, 0.05539, 0.6338, 0.05539, 0.5861, 0.1754, 0.5656, 0.1754, 0.6013, 0.1754, 0.6013, 0.1754, 0.5656, 0.2477, 0.5656, 0.2477, 0.6013, 0.0, 0.7522, 0.03568, 0.7522, 0.03568, 0.8409, 0.0, 0.8409, 0.4918, 0.4091, 0.4918, 0.4447, 0.3921, 0.4447, 0.3921, 0.4091, 0.1287, 0.0, 0.2096, 0.0, 0.2096, 0.08842, 0.1287, 0.08842, 0.0, 0.5051, 0.0277, 0.5051, 0.0277, 0.5861, 0.0, 0.5861, 0.2851, 0.3766, 0.3128, 0.3766, 0.3128, 0.4243, 0.2851, 0.4243, 0.2573, 0.3766, 0.2851, 0.3766, 0.2851, 0.4243, 0.2573, 0.4243, 0.1287, 0.2077, 0.2096, 0.2077, 0.2096, 0.2971, 0.1287, 0.2971, 0.1287, 0.2971, 0.2096, 0.2971, 0.2096, 0.3764, 0.1287, 0.3764, 0.0277, 0.5051, 0.05539, 0.5051, 0.05539, 0.5861, 0.0277, 0.5861, 0.1287, 0.1806, 0.2096, 0.1806, 0.2096, 0.2077, 0.1287, 0.2077, 0.0, 0.7252, 0.03568, 0.7252, 0.03568, 0.7522, 0.0, 0.7522, 0.4188, 0.2969, 0.4188, 0.2074, 0.4987, 0.2072, 0.4987, 0.2967, 0.6472, 0.6734, 0.633, 0.6734, 0.633, 0.584, 0.6472, 0.584, 0.633, 0.6734, 0.5758, 0.6734, 0.5758, 0.584, 0.633, 0.584, 0.4205, 0.7254, 0.4852, 0.7254, 0.4852, 0.7523, 0.4205, 0.7523, 0.0, 0.1806, 0.04907, 0.1806, 0.04907, 0.2077, 0.0, 0.2077, 0.6085, 0.1802, 0.6085, 0.2074, 0.529, 0.2074, 0.529, 0.1802, 0.5521, 0.7692, 0.5743, 0.7536, 0.5743, 0.7793, 0.5588, 0.8015, 0.4057, 0.7254, 0.4205, 0.7254, 0.4205, 0.7523, 0.4057, 0.7523, 0.04907, 0.1806, 0.1139, 0.1806, 0.1139, 0.2077, 0.04907, 0.2077, 0.2851, 0.1802, 0.4188, 0.1802, 0.4188, 0.2074, 0.2851, 0.2074, 0.271, 0.1802, 0.2851, 0.1802, 0.2851, 0.2074, 0.271, 0.2074, 0.2096, 0.1806, 0.2573, 0.1806, 0.2573, 0.2077, 0.2096, 0.2077, 0.1139, 0.1806, 0.1287, 0.1806, 0.1287, 0.2077, 0.1139, 0.2077, 0.4987, 0.5572, 0.5758, 0.5568, 0.5758, 0.584, 0.4987, 0.5844, 0.7927, 0.1838, 0.7927, 0.1233, 0.8452, 0.0, 0.8452, 0.3071, 0.529, 0.1802, 0.529, 0.2074, 0.4987, 0.2205, 0.508, 0.1949, 0.5521, 0.7536, 0.5521, 0.8141, 0.5299, 0.8141, 0.5299, 0.7536, 0.5299, 0.7536, 0.5299, 0.8141, 0.4987, 0.8141, 0.4987, 0.7536, 0.4918, 0.634, 0.4918, 0.7717, 0.4859, 0.7717, 0.4859, 0.634, 0.7669, 0.1838, 0.7927, 0.1838, 0.8452, 0.3071, 0.7143, 0.3071, 0.7927, 0.1233, 0.7669, 0.1233, 0.7143, 0.0, 0.8452, 0.0, 0.7669, 0.1233, 0.7669, 0.1838, 0.7143, 0.3071, 0.7143, 0.0, 0.6608, 0.6837, 0.6608, 0.3766, 0.7952, 0.3766, 0.7952, 0.6837, 0.2445, 0.7715, 0.2445, 0.6338, 0.2505, 0.6338, 0.2505, 0.7715, 0.4918, 0.6837, 0.4918, 0.3766, 0.4972, 0.3766, 0.4972, 0.6837, 0.2573, 0.3764, 0.2573, 0.6835, 0.2519, 0.6835, 0.2519, 0.3764])
me_cube_001.materials.append(mat_body)
me_cube_001.materials.append(mat_solarpanel)
me_cube_001.materials.append(mat_belt)
me_cube_001.use_remesh_fix_poles = True
me_cube_001.use_remesh_preserve_attributes = False
me_cube_001.use_paint_bone_selection = False
me_cube_001.use_paint_mask = True
me_cube_001.update()
me_cube_002 = bpy.data.meshes.new('Cube.002')
me_cube_002.from_pydata([(-0.6867, 0.1284, -0.00146), (-0.6867, 0.1259, -0.02638), (-0.6867, 0.1187, -0.05035), (-0.6867, 0.1069, -0.07244), (-0.6867, 0.09099, -0.0918), (-0.6867, 0.07163, -0.1077), (-0.6867, 0.04954, -0.1195), (-0.6867, 0.02557, -0.1268), (-0.6867, 0.0006474, -0.1292), (-0.6867, -0.02428, -0.1268), (-0.6867, -0.04824, -0.1195), (-0.6867, -0.07033, -0.1077), (-0.6867, -0.08969, -0.0918), (-0.6867, -0.1056, -0.07244), (-0.6867, -0.1174, -0.05035), (-0.6867, -0.1247, -0.02638), (-0.6867, -0.1271, -0.00146), (-0.6867, -0.1247, 0.02346), (-0.6867, -0.1174, 0.04743), (-0.6867, -0.1056, 0.06952), (-0.6867, -0.08969, 0.08888), (-0.6867, -0.07033, 0.1048), (-0.6867, -0.04824, 0.1166), (-0.6867, -0.02428, 0.1238), (-0.6867, 0.0006474, 0.1263), (-0.6867, 0.02557, 0.1238), (-0.6867, 0.04954, 0.1166), (-0.6867, 0.07163, 0.1048), (-0.6867, 0.09099, 0.08888), (-0.6867, 0.1069, 0.06952), (-0.6867, 0.1187, 0.04743), (-0.6867, 0.1259, 0.02346), (-0.6666, 0.07953, -0.01715), (-0.6666, 0.08108, -0.00146), (-0.6666, 0.07495, -0.03224), (-0.6666, 0.06752, -0.04614), (-0.6666, 0.05752, -0.05833), (-0.6666, 0.04533, -0.06833), (-0.6666, 0.03143, -0.07577), (-0.6666, 0.01634, -0.08034), (-0.6666, 0.0006474, -0.08189), (-0.6666, -0.01504, -0.08034), (-0.6666, -0.03013, -0.07577), (-0.6666, -0.04404, -0.06833), (-0.6666, -0.05622, -0.05833), (-0.6666, -0.06623, -0.04614), (-0.6666, -0.07366, -0.03224), (-0.6666, -0.07824, -0.01715), (-0.6666, -0.07978, -0.00146), (-0.6666, -0.07824, 0.01423), (-0.6666, -0.07366, 0.02932), (-0.6666, -0.06623, 0.04322), (-0.6666, -0.05622, 0.05541), (-0.6666, -0.04404, 0.06541), (-0.6666, -0.03013, 0.07285), (-0.6666, -0.01504, 0.07742), (-0.6666, 0.0006474, 0.07897), (-0.6666, 0.01634, 0.07742), (-0.6666, 0.03143, 0.07285), (-0.6666, 0.04533, 0.06541), (-0.6666, 0.05752, 0.05541), (-0.6666, 0.06752, 0.04322), (-0.6666, 0.07495, 0.02932), (-0.6666, 0.07953, 0.01423), (0.0, 0.1284, -0.00146), (0.0, 0.1259, -0.02638), (0.0, 0.1187, -0.05035), (0.0, 0.1069, -0.07244), (0.0, 0.09099, -0.0918), (0.0, 0.07163, -0.1077), (0.0, 0.04954, -0.1195), (0.0, 0.02557, -0.1268), (0.0, 0.0006474, -0.1292), (0.0, -0.02428, -0.1268), (0.0, -0.04824, -0.1195), (0.0, -0.07033, -0.1077), (0.0, -0.08969, -0.0918), (0.0, -0.1056, -0.07244), (0.0, -0.1174, -0.05035), (0.0, -0.1247, -0.02638), (0.0, -0.1271, -0.00146), (0.0, -0.1247, 0.02346), (0.0, -0.1174, 0.04743), (0.0, -0.1056, 0.06952), (0.0, -0.08969, 0.08888), (0.0, -0.07033, 0.1048), (0.0, -0.04824, 0.1166), (0.0, -0.02428, 0.1238), (0.0, 0.0006474, 0.1263), (0.0, 0.02557, 0.1238), (0.0, 0.04954, 0.1166), (0.0, 0.07163, 0.1048), (0.0, 0.09099, 0.08888), (0.0, 0.1069, 0.06952), (0.0, 0.1187, 0.04743), (0.0, 0.1259, 0.02346)], [], [(32, 34, 35, 36, 37, 38, 39, 40, 41, 42, 43, 44, 45, 46, 47, 48, 49, 50, 51, 52, 53, 54, 55, 56, 57, 58, 59, 60, 61, 62, 63, 33), (32, 33, 0, 1), (34, 32, 1, 2), (35, 34, 2, 3), (36, 35, 3, 4), (37, 36, 4, 5), (38, 37, 5, 6), (39, 38, 6, 7), (40, 39, 7, 8), (41, 40, 8, 9), (42, 41, 9, 10), (43, 42, 10, 11), (44, 43, 11, 12), (45, 44, 12, 13), (46, 45, 13, 14), (47, 46, 14, 15), (48, 47, 15, 16), (49, 48, 16, 17), (50, 49, 17, 18), (51, 50, 18, 19), (52, 51, 19, 20), (53, 52, 20, 21), (54, 53, 21, 22), (55, 54, 22, 23), (56, 55, 23, 24), (57, 56, 24, 25), (58, 57, 25, 26), (59, 58, 26, 27), (60, 59, 27, 28), (61, 60, 28, 29), (62, 61, 29, 30), (63, 62, 30, 31), (33, 63, 31, 0), (13, 12, 76, 77), (27, 26, 90, 91), (14, 13, 77, 78), (1, 0, 64, 65), (28, 27, 91, 92), (15, 14, 78, 79), (2, 1, 65, 66), (29, 28, 92, 93), (16, 15, 79, 80), (3, 2, 66, 67), (30, 29, 93, 94), (17, 16, 80, 81), (4, 3, 67, 68), (31, 30, 94, 95), (18, 17, 81, 82), (5, 4, 68, 69), (0, 31, 95, 64), (19, 18, 82, 83), (6, 5, 69, 70), (20, 19, 83, 84), (7, 6, 70, 71), (21, 20, 84, 85), (8, 7, 71, 72), (22, 21, 85, 86), (9, 8, 72, 73), (23, 22, 86, 87), (10, 9, 73, 74), (24, 23, 87, 88), (11, 10, 74, 75), (25, 24, 88, 89), (12, 11, 75, 76), (26, 25, 89, 90)])
_uv = me_cube_002.uv_layers.new(name='UVMap')
_uv.uv.foreach_set('vector', [0.0, 0.0, 0.0, 0.0, 0.0, 0.0, 0.0, 0.0, 0.0, 0.0, 0.0, 0.0, 0.0, 0.0, 0.0, 0.0, 0.0, 0.0, 0.0, 0.0, 0.0, 0.0, 0.0, 0.0, 0.0, 0.0, 0.0, 0.0, 0.0, 0.0, 0.0, 0.0, 0.0, 0.0, 0.0, 0.0, 0.0, 0.0, 0.0, 0.0, 0.0, 0.0, 0.0, 0.0, 0.0, 0.0, 0.0, 0.0, 0.0, 0.0, 0.0, 0.0, 0.0, 0.0, 0.0, 0.0, 0.0, 0.0, 0.0, 0.0, 0.0, 0.0, 0.0, 0.0, 0.0, 0.0, 0.0, 0.0, 0.0, 0.0, 0.0, 0.0, 0.0, 0.0, 0.0, 0.0, 0.0, 0.0, 0.0, 0.0, 0.0, 0.0, 0.0, 0.0, 0.0, 0.0, 0.0, 0.0, 0.0, 0.0, 0.0, 0.0, 0.0, 0.0, 0.0, 0.0, 0.0, 0.0, 0.0, 0.0, 0.0, 0.0, 0.0, 0.0, 0.0, 0.0, 0.0, 0.0, 0.0, 0.0, 0.0, 0.0, 0.0, 0.0, 0.0, 0.0, 0.0, 0.0, 0.0, 0.0, 0.0, 0.0, 0.0, 0.0, 0.0, 0.0, 0.0, 0.0, 0.0, 0.0, 0.0, 0.0, 0.0, 0.0, 0.0, 0.0, 0.0, 0.0, 0.0, 0.0, 0.0, 0.0, 0.0, 0.0, 0.0, 0.0, 0.0, 0.0, 0.0, 0.0, 0.0, 0.0, 0.0, 0.0, 0.0, 0.0, 0.0, 0.0, 0.0, 0.0, 0.0, 0.0, 0.0, 0.0, 0.0, 0.0, 0.0, 0.0, 0.0, 0.0, 0.0, 0.0, 0.0, 0.0, 0.0, 0.0, 0.0, 0.0, 0.0, 0.0, 0.0, 0.0, 0.0, 0.0, 0.0, 0.0, 0.0, 0.0, 0.0, 0.0, 0.0, 0.0, 0.0, 0.0, 0.0, 0.0, 0.0, 0.0, 0.0, 0.0, 0.0, 0.0, 0.0, 0.0, 0.0, 0.0, 0.0, 0.0, 0.0, 0.0, 0.0, 0.0, 0.0, 0.0, 0.0, 0.0, 0.0, 0.0, 0.0, 0.0, 0.0, 0.0, 0.0, 0.0, 0.0, 0.0, 0.0, 0.0, 0.0, 0.0, 0.0, 0.0, 0.0, 0.0, 0.0, 0.0, 0.0, 0.0, 0.0, 0.0, 0.0, 0.0, 0.0, 0.0, 0.0, 0.0, 0.0, 0.0, 0.0, 0.0, 0.0, 0.0, 0.0, 0.0, 0.0, 0.0, 0.0, 0.0, 0.0, 0.0, 0.0, 0.0, 0.0, 0.0, 0.0, 0.0, 0.0, 0.0, 0.0, 0.0, 0.0, 0.0, 0.0, 0.0, 0.0, 0.0, 0.0, 0.0, 0.0, 0.0, 0.0, 0.0, 0.0, 0.0, 0.0, 0.0, 0.0, 0.0, 0.0, 0.0, 0.0, 0.0, 0.0, 0.0, 0.0, 0.0, 0.0, 0.0, 0.0, 0.0, 0.0, 0.0, 0.0, 0.0, 0.0, 0.0, 0.0, 0.0, 0.0, 0.0, 0.0, 0.0, 0.0, 0.0, 0.0, 0.0, 0.0, 0.0, 0.0, 0.0, 0.0, 0.0, 0.0, 0.0, 0.0, 0.0, 0.0, 0.0, 0.0, 0.0, 0.0, 0.0, 0.0, 0.0, 0.0, 0.0, 0.0, 0.0, 0.0, 0.0, 0.0, 0.0, 0.0, 0.0, 0.0, 0.0, 0.0, 0.0, 0.0, 0.0, 0.0, 0.0, 0.0, 0.0, 0.0, 0.0, 0.0, 0.0, 0.0, 0.0, 0.0, 0.0, 0.0, 0.0, 0.0, 0.0, 0.0, 0.0, 0.0, 0.0, 0.0, 0.0, 0.0, 0.0, 0.0, 0.0, 0.0, 0.0, 0.0, 0.0, 0.0, 0.0, 0.0, 0.0, 0.0, 0.0, 0.0, 0.0, 0.0, 0.0, 0.0, 0.0, 0.0, 0.0, 0.0, 0.0, 0.0, 0.0, 0.0, 0.0, 0.0, 0.0, 0.0, 0.0, 0.0, 0.0, 0.0, 0.0, 0.0, 0.0, 0.0, 0.0, 0.0, 0.0, 0.0, 0.0, 0.0, 0.0, 0.0, 0.0, 0.0, 0.0, 0.0, 0.0, 0.0, 0.0, 0.0, 0.0, 0.0, 0.0, 0.0, 0.0, 0.0, 0.0, 0.0, 0.0, 0.0, 0.0, 0.0, 0.0, 0.0, 0.0, 0.0, 0.0, 0.0, 0.0, 0.0, 0.0, 0.0, 0.0, 0.0, 0.0, 0.0, 0.0, 0.0, 0.0, 0.0, 0.0, 0.0, 0.0, 0.0, 0.0, 0.0, 0.0, 0.0, 0.0, 0.0, 0.0, 0.0, 0.0, 0.0, 0.0, 0.0, 0.0, 0.0, 0.0, 0.0, 0.0, 0.0, 0.0, 0.0, 0.0, 0.0, 0.0, 0.0, 0.0, 0.0, 0.0, 0.0, 0.0, 0.0, 0.0, 0.0, 0.0, 0.0, 0.0, 0.0, 0.0, 0.0, 0.0, 0.0, 0.0, 0.0, 0.0, 0.0, 0.0, 0.0, 0.0, 0.0, 0.0, 0.0, 0.0, 0.0, 0.0, 0.0, 0.0, 0.0, 0.0, 0.0, 0.0, 0.0, 0.0, 0.0, 0.0, 0.0, 0.0, 0.0, 0.0, 0.0, 0.0, 0.0, 0.0, 0.0, 0.0, 0.0, 0.0, 0.0, 0.0, 0.0, 0.0, 0.0, 0.0, 0.0, 0.0, 0.0, 0.0, 0.0, 0.0, 0.0, 0.0, 0.0, 0.0, 0.0, 0.0, 0.0, 0.0, 0.0, 0.0, 0.0, 0.0, 0.0, 0.0, 0.0, 0.0, 0.0, 0.0, 0.0, 0.0, 0.0, 0.0, 0.0, 0.0, 0.0, 0.0, 0.0, 0.0])
me_cube_002.materials.append(mat_belt)
me_cube_002.use_remesh_fix_poles = True
me_cube_002.use_remesh_preserve_attributes = False
me_cube_002.update()

# ---- objects
ob_cube = bpy.data.objects.new('Cube', me_cube_001)
ob_cube_001 = bpy.data.objects.new('Cube.001', me_cube_002)

# ---- transforms, parenting, visibility, modifiers, constraints
ob_cube.location = (0.0, 0.0, 0.0)
ob_cube_001.location = (0.0, 0.0, 0.0)
_m = ob_cube_001.modifiers.new('Mirror', 'MIRROR')
_m.use_clip = True

# ---- collection membership
col_collection.objects.link(ob_cube)
col_collection.objects.link(ob_cube_001)

# ---- scene / render settings (as saved in the file)
scene.frame_start = 1; scene.frame_end = 250; scene.frame_set(9)
scene.render.engine = 'BLENDER_EEVEE_NEXT'
scene.cycles.sampling_pattern = 'TABULATED_SOBOL'
scene.cycles.use_light_tree = False
scene.view_settings.view_transform = 'Filmic'
bpy.context.view_layer.update()

# ---- added for rendering (the .blend has no active camera and no usable light): camera, sun
cam_auto = bpy.data.cameras.new('AutoCamera')
cam_auto.lens = 50.0
cam_auto.sensor_width = 36.0
cam_auto.clip_end = 1000.0
ob_auto_camera = bpy.data.objects.new('AutoCamera', cam_auto)
scene.collection.objects.link(ob_auto_camera)
ob_auto_camera.location = (3.1747, -3.65432, 3.27097)
ob_auto_camera.rotation_euler = (1.09748, -7.21219e-08, 0.694738)
scene.camera = ob_auto_camera
light_auto_sun = bpy.data.lights.new('AutoSun', 'SUN')
light_auto_sun.energy = 3.0
light_auto_sun.angle = 0.0523599
ob_auto_sun = bpy.data.objects.new('AutoSun', light_auto_sun)
scene.collection.objects.link(ob_auto_sun)
ob_auto_sun.rotation_euler = (0.872665, 0.174533, 0.523599)
bpy.context.view_layer.update()
